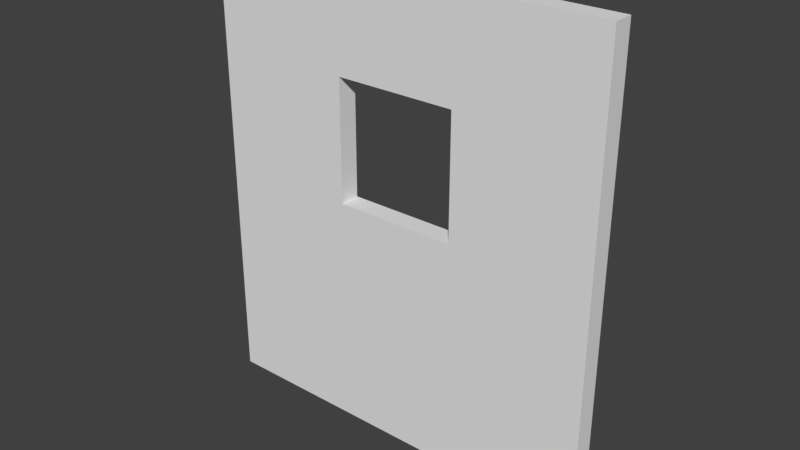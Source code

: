 # Source: DoorEntranceInside_0.1x2x2.25.blend  (saved by Blender 2.79.0; exported with 4.5.12 LTS)
import bpy
from mathutils import Matrix  # noqa: F401  (used for matrix-valued properties, if any)

bpy.ops.wm.read_factory_settings(use_empty=True)
scene = bpy.context.scene
scene.name = 'Scene'

# ---- collections
col_collection_1 = bpy.data.collections.new('Collection 1'); scene.collection.children.link(col_collection_1)

# ---- materials (node trees are filled in below, after node groups)
mat_wood3 = bpy.data.materials.new('Wood3')
mat_wood3.alpha_threshold = 0.0
mat_wood3.use_transparent_shadow = False
mat_wood3.roughness = 0.5
mat_wood3.specular_intensity = 0.0
mat_wood3.line_color = (0.0, 0.0, 0.0, 1.0)

# ---- material node trees

# ---- world
world_world = bpy.data.worlds.new('World'); scene.world = world_world
world_world.color = (0.05088, 0.05088, 0.05088)
world_world.use_sun_shadow = False
world_world.sun_shadow_jitter_overblur = 0.0
world_world.cycles.sampling_method = 'MANUAL'

# ---- meshes
me_doorentranceinside_0_1x2x2_25 = bpy.data.meshes.new('DoorEntranceInside_0.1x2x2.25')
me_doorentranceinside_0_1x2x2_25.from_pydata([(1.3, 1.75, 0.1), (1.3, 1.15, 0.1), (0.7, 1.15, 0.1), (0.7, 1.75, 0.1), (1.3, 1.15, -1.518e-07), (1.3, 1.75, -1.78e-07), (0.7, 1.15, -1.256e-07), (0.7, 1.75, -1.518e-07), (1.99, 4.371e-09, 0.1), (1.99, 2.24, 0.1), (4.371e-09, 4.371e-09, 0.1), (1.023e-07, 2.24, 0.1), (9.791e-08, 2.24, -1.426e-07), (-1.954e-15, -1.954e-15, -4.47e-08), (1.99, 1.349e-15, -1.317e-07), (1.99, 2.24, -2.296e-07)], [], [(1, 0, 5, 4), (10, 11, 12, 13), (2, 1, 4, 6), (14, 15, 9, 8), (10, 13, 14, 8), (12, 11, 9, 15), (0, 1, 8, 9), (1, 2, 10, 8), (3, 0, 9, 11), (2, 3, 11, 10), (7, 6, 13, 12), (6, 4, 14, 13), (5, 7, 12, 15), (4, 5, 15, 14), (2, 6, 7, 3), (0, 3, 7, 5)])
_uv = me_doorentranceinside_0_1x2x2_25.uv_layers.new(name='UVMap')
_uv.uv.foreach_set('vector', [0.3704, 0.3734, 0.3704, 0.4494, 0.358, 0.4494, 0.358, 0.3734, 0.05581, 0.01621, 0.05581, 0.5184, 0.03404, 0.5184, 0.03404, 0.01621, 0.3951, 0.3734, 0.3951, 0.4494, 0.3827, 0.4494, 0.3827, 0.3734, 0.4938, 0.1646, 0.4938, 0.4494, 0.4815, 0.4494, 0.4815, 0.1646, 0.4568, 0.1962, 0.4691, 0.1962, 0.4691, 0.4494, 0.4568, 0.4494, 0.4444, 0.1962, 0.4568, 0.1962, 0.4568, 0.4494, 0.4444, 0.4494, 0.3388, 0.4068, 0.3388, 0.2729, 0.4911, 0.01621, 0.4911, 0.5184, 0.3388, 0.2729, 0.2082, 0.2729, 0.05581, 0.01621, 0.4911, 0.01621, 0.2082, 0.4068, 0.3388, 0.4068, 0.4911, 0.5184, 0.05581, 0.5184, 0.2082, 0.2729, 0.2082, 0.4068, 0.05581, 0.5184, 0.05581, 0.01621, 0.7713, 0.4015, 0.7713, 0.2679, 0.9233, 0.01177, 0.9233, 0.5128, 0.7713, 0.2679, 0.641, 0.2679, 0.4889, 0.01177, 0.9233, 0.01177, 0.641, 0.4015, 0.7713, 0.4015, 0.9233, 0.5128, 0.4889, 0.5128, 0.641, 0.2679, 0.641, 0.4015, 0.4889, 0.5128, 0.4889, 0.01177, 0.3704, 0.3734, 0.3827, 0.3734, 0.3827, 0.4494, 0.3704, 0.4494, 0.3951, 0.4494, 0.3951, 0.3734, 0.4074, 0.3734, 0.4074, 0.4494])
me_doorentranceinside_0_1x2x2_25.materials.append(mat_wood3)
me_doorentranceinside_0_1x2x2_25.use_remesh_preserve_volume = False
me_doorentranceinside_0_1x2x2_25.use_remesh_preserve_attributes = False
me_doorentranceinside_0_1x2x2_25.use_mirror_vertex_groups = False
me_doorentranceinside_0_1x2x2_25.update()

# ---- objects
ob_doorentranceinside_0_1x2x2_25 = bpy.data.objects.new('DoorEntranceInside_0.1x2x2.25', me_doorentranceinside_0_1x2x2_25)

# ---- transforms, parenting, visibility, modifiers, constraints
ob_doorentranceinside_0_1x2x2_25.location = (-1.192e-07, 1.788e-07, 0.0)
ob_doorentranceinside_0_1x2x2_25.rotation_euler = (1.571, 0.0, 0.0)
ob_doorentranceinside_0_1x2x2_25.lock_rotations_4d = False
ob_doorentranceinside_0_1x2x2_25.empty_display_type = 'ARROWS'
ob_doorentranceinside_0_1x2x2_25.lineart.crease_threshold = 0.0

# ---- collection membership
col_collection_1.objects.link(ob_doorentranceinside_0_1x2x2_25)

# ---- scene / render settings (as saved in the file)
scene.frame_start = 1; scene.frame_end = 250; scene.frame_set(79)
scene.render.engine = 'BLENDER_EEVEE_NEXT'
scene.render.resolution_percentage = 50
scene.render.dither_intensity = 0.0
scene.cycles.use_denoising = False
scene.cycles.samples = 128
scene.cycles.sampling_pattern = 'TABULATED_SOBOL'
scene.cycles.use_adaptive_sampling = False
scene.cycles.use_light_tree = False
scene.cycles.blur_glossy = 0.0
scene.cycles.sample_clamp_indirect = 0.0
scene.view_settings.view_transform = 'Standard'
bpy.context.view_layer.update()

# ---- added for rendering (the .blend has no active camera and no usable light): camera, sun
cam_auto = bpy.data.cameras.new('AutoCamera')
cam_auto.lens = 50.0
cam_auto.sensor_width = 36.0
cam_auto.clip_end = 1000.0
ob_auto_camera = bpy.data.objects.new('AutoCamera', cam_auto)
scene.collection.objects.link(ob_auto_camera)
ob_auto_camera.location = (3.76878, -3.37853, 3.33902)
ob_auto_camera.rotation_euler = (1.09748, -7.21219e-08, 0.694738)
scene.camera = ob_auto_camera
light_auto_sun = bpy.data.lights.new('AutoSun', 'SUN')
light_auto_sun.energy = 3.0
light_auto_sun.angle = 0.0523599
ob_auto_sun = bpy.data.objects.new('AutoSun', light_auto_sun)
scene.collection.objects.link(ob_auto_sun)
ob_auto_sun.rotation_euler = (0.872665, 0.174533, 0.523599)
bpy.context.view_layer.update()
